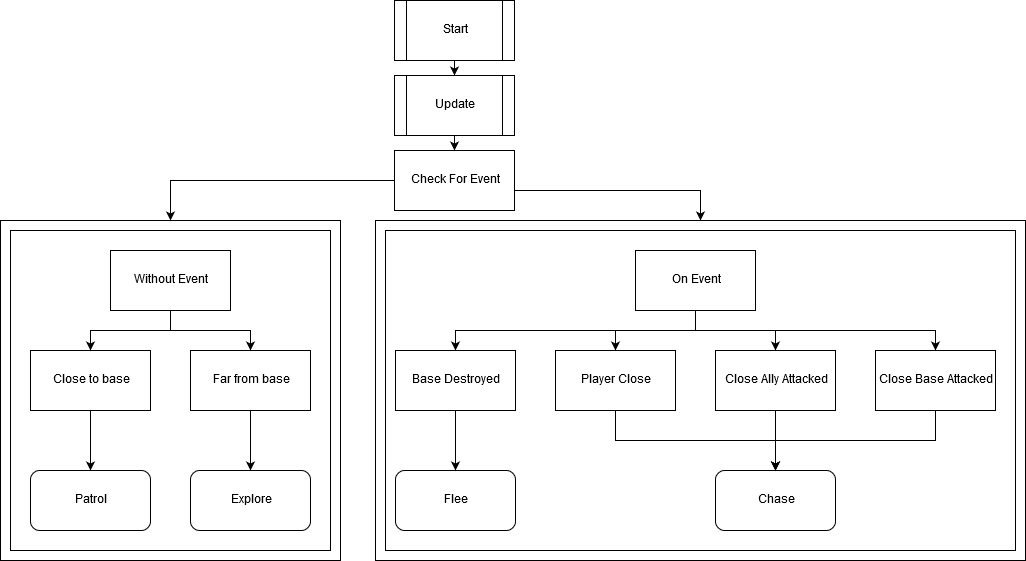

The diagram above was exported from draw.io. Its source (the exported page's mxGraphModel, read from the mxfile embedded in the PNG):
<mxGraphModel dx="784" dy="738" grid="1" gridSize="10" guides="1" tooltips="1" connect="1" arrows="1" fold="1" page="1" pageScale="1" pageWidth="1169" pageHeight="827" math="0" shadow="0">
  <root>
    <mxCell id="0" />
    <mxCell id="1" parent="0" />
    <mxCell id="B2u_tGZjk6QW1qB8xX3S-24" value="" style="verticalLabelPosition=bottom;verticalAlign=top;html=1;shape=mxgraph.basic.frame;dx=10;" parent="1" vertex="1">
      <mxGeometry x="130" y="230" width="340" height="340" as="geometry" />
    </mxCell>
    <mxCell id="B2u_tGZjk6QW1qB8xX3S-44" style="edgeStyle=orthogonalEdgeStyle;rounded=0;orthogonalLoop=1;jettySize=auto;html=1;entryX=0.5;entryY=0;entryDx=0;entryDy=0;" parent="1" source="B2u_tGZjk6QW1qB8xX3S-1" target="B2u_tGZjk6QW1qB8xX3S-42" edge="1">
      <mxGeometry relative="1" as="geometry" />
    </mxCell>
    <mxCell id="B2u_tGZjk6QW1qB8xX3S-1" value="Start" style="shape=process;whiteSpace=wrap;html=1;backgroundOutline=1;" parent="1" vertex="1">
      <mxGeometry x="524" y="10" width="120" height="60" as="geometry" />
    </mxCell>
    <mxCell id="B2u_tGZjk6QW1qB8xX3S-22" style="edgeStyle=orthogonalEdgeStyle;rounded=0;orthogonalLoop=1;jettySize=auto;html=1;entryX=0.5;entryY=0;entryDx=0;entryDy=0;" parent="1" source="B2u_tGZjk6QW1qB8xX3S-6" target="B2u_tGZjk6QW1qB8xX3S-15" edge="1">
      <mxGeometry relative="1" as="geometry" />
    </mxCell>
    <mxCell id="B2u_tGZjk6QW1qB8xX3S-6" value="Close to base" style="rounded=0;whiteSpace=wrap;html=1;" parent="1" vertex="1">
      <mxGeometry x="160" y="360" width="120" height="60" as="geometry" />
    </mxCell>
    <mxCell id="B2u_tGZjk6QW1qB8xX3S-21" style="edgeStyle=orthogonalEdgeStyle;rounded=0;orthogonalLoop=1;jettySize=auto;html=1;entryX=0.5;entryY=0;entryDx=0;entryDy=0;" parent="1" source="B2u_tGZjk6QW1qB8xX3S-7" target="B2u_tGZjk6QW1qB8xX3S-16" edge="1">
      <mxGeometry relative="1" as="geometry" />
    </mxCell>
    <mxCell id="B2u_tGZjk6QW1qB8xX3S-7" value="Far from base" style="rounded=0;whiteSpace=wrap;html=1;" parent="1" vertex="1">
      <mxGeometry x="320" y="360" width="120" height="60" as="geometry" />
    </mxCell>
    <mxCell id="B2u_tGZjk6QW1qB8xX3S-33" style="edgeStyle=orthogonalEdgeStyle;rounded=0;orthogonalLoop=1;jettySize=auto;html=1;entryX=0.5;entryY=0;entryDx=0;entryDy=0;" parent="1" source="B2u_tGZjk6QW1qB8xX3S-8" target="B2u_tGZjk6QW1qB8xX3S-10" edge="1">
      <mxGeometry relative="1" as="geometry" />
    </mxCell>
    <mxCell id="B2u_tGZjk6QW1qB8xX3S-34" style="edgeStyle=orthogonalEdgeStyle;rounded=0;orthogonalLoop=1;jettySize=auto;html=1;entryX=0.5;entryY=0;entryDx=0;entryDy=0;" parent="1" source="B2u_tGZjk6QW1qB8xX3S-8" target="B2u_tGZjk6QW1qB8xX3S-17" edge="1">
      <mxGeometry relative="1" as="geometry" />
    </mxCell>
    <mxCell id="B2u_tGZjk6QW1qB8xX3S-35" style="edgeStyle=orthogonalEdgeStyle;rounded=0;orthogonalLoop=1;jettySize=auto;html=1;entryX=0.5;entryY=0;entryDx=0;entryDy=0;" parent="1" source="B2u_tGZjk6QW1qB8xX3S-8" target="B2u_tGZjk6QW1qB8xX3S-18" edge="1">
      <mxGeometry relative="1" as="geometry">
        <Array as="points">
          <mxPoint x="825" y="340" />
          <mxPoint x="585" y="340" />
        </Array>
      </mxGeometry>
    </mxCell>
    <mxCell id="B2u_tGZjk6QW1qB8xX3S-36" style="edgeStyle=orthogonalEdgeStyle;rounded=0;orthogonalLoop=1;jettySize=auto;html=1;entryX=0.5;entryY=0;entryDx=0;entryDy=0;" parent="1" source="B2u_tGZjk6QW1qB8xX3S-8" target="B2u_tGZjk6QW1qB8xX3S-11" edge="1">
      <mxGeometry relative="1" as="geometry">
        <Array as="points">
          <mxPoint x="825" y="340" />
          <mxPoint x="1065" y="340" />
        </Array>
      </mxGeometry>
    </mxCell>
    <mxCell id="B2u_tGZjk6QW1qB8xX3S-8" value="On Event" style="rounded=0;whiteSpace=wrap;html=1;" parent="1" vertex="1">
      <mxGeometry x="765" y="260" width="120" height="60" as="geometry" />
    </mxCell>
    <mxCell id="B2u_tGZjk6QW1qB8xX3S-25" style="edgeStyle=orthogonalEdgeStyle;rounded=0;orthogonalLoop=1;jettySize=auto;html=1;entryX=0.5;entryY=0;entryDx=0;entryDy=0;" parent="1" source="B2u_tGZjk6QW1qB8xX3S-9" target="B2u_tGZjk6QW1qB8xX3S-7" edge="1">
      <mxGeometry relative="1" as="geometry" />
    </mxCell>
    <mxCell id="B2u_tGZjk6QW1qB8xX3S-26" style="edgeStyle=orthogonalEdgeStyle;rounded=0;orthogonalLoop=1;jettySize=auto;html=1;exitX=0;exitY=0.5;exitDx=0;exitDy=0;entryX=0.5;entryY=0;entryDx=0;entryDy=0;" parent="1" source="B2u_tGZjk6QW1qB8xX3S-9" target="B2u_tGZjk6QW1qB8xX3S-6" edge="1">
      <mxGeometry relative="1" as="geometry">
        <Array as="points">
          <mxPoint x="240" y="320" />
          <mxPoint x="300" y="320" />
          <mxPoint x="300" y="340" />
          <mxPoint x="220" y="340" />
        </Array>
      </mxGeometry>
    </mxCell>
    <mxCell id="B2u_tGZjk6QW1qB8xX3S-9" value="Without Event" style="rounded=0;whiteSpace=wrap;html=1;" parent="1" vertex="1">
      <mxGeometry x="240" y="260" width="120" height="60" as="geometry" />
    </mxCell>
    <mxCell id="B2u_tGZjk6QW1qB8xX3S-40" style="edgeStyle=orthogonalEdgeStyle;rounded=0;orthogonalLoop=1;jettySize=auto;html=1;entryX=0.5;entryY=0;entryDx=0;entryDy=0;" parent="1" source="B2u_tGZjk6QW1qB8xX3S-10" target="B2u_tGZjk6QW1qB8xX3S-14" edge="1">
      <mxGeometry relative="1" as="geometry">
        <Array as="points">
          <mxPoint x="745" y="450" />
          <mxPoint x="905" y="450" />
        </Array>
      </mxGeometry>
    </mxCell>
    <mxCell id="B2u_tGZjk6QW1qB8xX3S-10" value="Player Close" style="rounded=0;whiteSpace=wrap;html=1;" parent="1" vertex="1">
      <mxGeometry x="685" y="360" width="120" height="60" as="geometry" />
    </mxCell>
    <mxCell id="B2u_tGZjk6QW1qB8xX3S-51" style="edgeStyle=orthogonalEdgeStyle;rounded=0;orthogonalLoop=1;jettySize=auto;html=1;entryX=0.5;entryY=0;entryDx=0;entryDy=0;" parent="1" source="B2u_tGZjk6QW1qB8xX3S-11" target="B2u_tGZjk6QW1qB8xX3S-14" edge="1">
      <mxGeometry relative="1" as="geometry">
        <Array as="points">
          <mxPoint x="1065" y="450" />
          <mxPoint x="905" y="450" />
        </Array>
      </mxGeometry>
    </mxCell>
    <mxCell id="B2u_tGZjk6QW1qB8xX3S-11" value="Close Base Attacked" style="rounded=0;whiteSpace=wrap;html=1;" parent="1" vertex="1">
      <mxGeometry x="1005" y="360" width="120" height="60" as="geometry" />
    </mxCell>
    <mxCell id="B2u_tGZjk6QW1qB8xX3S-13" value="Flee" style="rounded=1;whiteSpace=wrap;html=1;" parent="1" vertex="1">
      <mxGeometry x="525" y="480" width="120" height="60" as="geometry" />
    </mxCell>
    <mxCell id="B2u_tGZjk6QW1qB8xX3S-14" value="Chase" style="rounded=1;whiteSpace=wrap;html=1;" parent="1" vertex="1">
      <mxGeometry x="845" y="480" width="120" height="60" as="geometry" />
    </mxCell>
    <mxCell id="B2u_tGZjk6QW1qB8xX3S-15" value="Patrol" style="rounded=1;whiteSpace=wrap;html=1;" parent="1" vertex="1">
      <mxGeometry x="160" y="480" width="120" height="60" as="geometry" />
    </mxCell>
    <mxCell id="B2u_tGZjk6QW1qB8xX3S-16" value="Explore" style="rounded=1;whiteSpace=wrap;html=1;" parent="1" vertex="1">
      <mxGeometry x="320" y="480" width="120" height="60" as="geometry" />
    </mxCell>
    <mxCell id="B2u_tGZjk6QW1qB8xX3S-37" style="edgeStyle=orthogonalEdgeStyle;rounded=0;orthogonalLoop=1;jettySize=auto;html=1;entryX=0.5;entryY=0;entryDx=0;entryDy=0;" parent="1" source="B2u_tGZjk6QW1qB8xX3S-17" target="B2u_tGZjk6QW1qB8xX3S-14" edge="1">
      <mxGeometry relative="1" as="geometry" />
    </mxCell>
    <mxCell id="B2u_tGZjk6QW1qB8xX3S-17" value="Close Ally Attacked" style="rounded=0;whiteSpace=wrap;html=1;" parent="1" vertex="1">
      <mxGeometry x="845" y="360" width="120" height="60" as="geometry" />
    </mxCell>
    <mxCell id="B2u_tGZjk6QW1qB8xX3S-39" style="edgeStyle=orthogonalEdgeStyle;rounded=0;orthogonalLoop=1;jettySize=auto;html=1;entryX=0.5;entryY=0;entryDx=0;entryDy=0;" parent="1" source="B2u_tGZjk6QW1qB8xX3S-18" target="B2u_tGZjk6QW1qB8xX3S-13" edge="1">
      <mxGeometry relative="1" as="geometry" />
    </mxCell>
    <mxCell id="B2u_tGZjk6QW1qB8xX3S-18" value="Base Destroyed" style="rounded=0;whiteSpace=wrap;html=1;" parent="1" vertex="1">
      <mxGeometry x="525" y="360" width="120" height="60" as="geometry" />
    </mxCell>
    <mxCell id="B2u_tGZjk6QW1qB8xX3S-31" style="edgeStyle=orthogonalEdgeStyle;rounded=0;orthogonalLoop=1;jettySize=auto;html=1;entryX=0.5;entryY=0;entryDx=0;entryDy=0;entryPerimeter=0;" parent="1" source="B2u_tGZjk6QW1qB8xX3S-27" target="B2u_tGZjk6QW1qB8xX3S-28" edge="1">
      <mxGeometry relative="1" as="geometry">
        <Array as="points">
          <mxPoint x="830" y="200" />
        </Array>
      </mxGeometry>
    </mxCell>
    <mxCell id="B2u_tGZjk6QW1qB8xX3S-48" style="edgeStyle=orthogonalEdgeStyle;rounded=0;orthogonalLoop=1;jettySize=auto;html=1;entryX=0.5;entryY=0;entryDx=0;entryDy=0;entryPerimeter=0;" parent="1" source="B2u_tGZjk6QW1qB8xX3S-27" target="B2u_tGZjk6QW1qB8xX3S-24" edge="1">
      <mxGeometry relative="1" as="geometry" />
    </mxCell>
    <mxCell id="B2u_tGZjk6QW1qB8xX3S-27" value="Check For Event" style="rounded=0;whiteSpace=wrap;html=1;" parent="1" vertex="1">
      <mxGeometry x="524" y="160" width="120" height="60" as="geometry" />
    </mxCell>
    <mxCell id="B2u_tGZjk6QW1qB8xX3S-28" value="" style="verticalLabelPosition=bottom;verticalAlign=top;html=1;shape=mxgraph.basic.frame;dx=10;" parent="1" vertex="1">
      <mxGeometry x="505" y="230" width="650" height="340" as="geometry" />
    </mxCell>
    <mxCell id="B2u_tGZjk6QW1qB8xX3S-43" style="edgeStyle=orthogonalEdgeStyle;rounded=0;orthogonalLoop=1;jettySize=auto;html=1;exitX=0.5;exitY=1;exitDx=0;exitDy=0;entryX=0.5;entryY=0;entryDx=0;entryDy=0;" parent="1" source="B2u_tGZjk6QW1qB8xX3S-42" target="B2u_tGZjk6QW1qB8xX3S-27" edge="1">
      <mxGeometry relative="1" as="geometry" />
    </mxCell>
    <mxCell id="B2u_tGZjk6QW1qB8xX3S-42" value="&lt;div&gt;Update&lt;/div&gt;" style="shape=process;whiteSpace=wrap;html=1;backgroundOutline=1;" parent="1" vertex="1">
      <mxGeometry x="524" y="85" width="120" height="60" as="geometry" />
    </mxCell>
  </root>
</mxGraphModel>